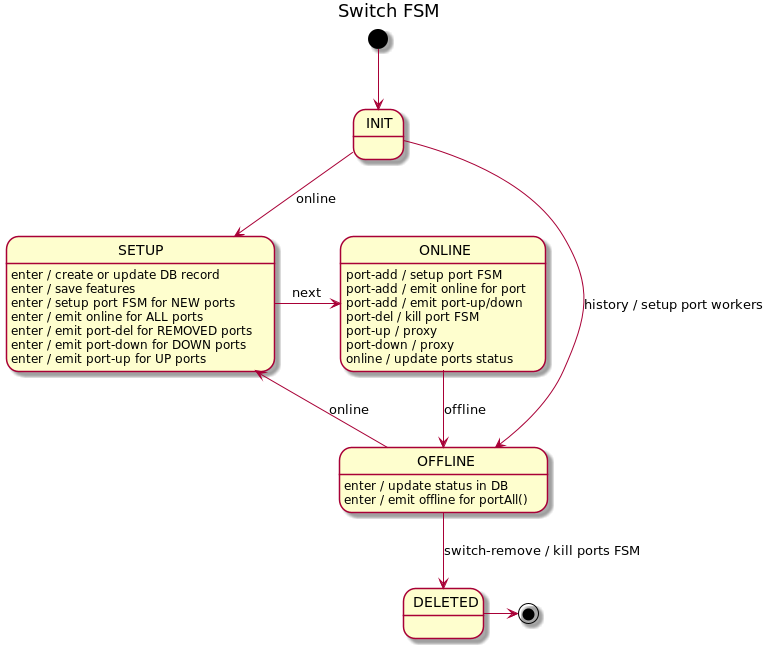

The diagram above was rendered by PlantUML. Its source (embedded in the PNG):
@startuml
title Switch FSM

[*] --> INIT

INIT --> OFFLINE : history / setup port workers
INIT --> SETUP : online

SETUP : enter / create or update DB record
SETUP : enter / save features
SETUP : enter / setup port FSM for NEW ports
SETUP : enter / emit online for ALL ports
SETUP : enter / emit port-del for REMOVED ports
SETUP : enter / emit port-down for DOWN ports
SETUP : enter / emit port-up for UP ports
SETUP -r-> ONLINE : next

ONLINE : port-add / setup port FSM
ONLINE : port-add / emit online for port
ONLINE : port-add / emit port-up/down
ONLINE : port-del / kill port FSM
ONLINE : port-up / proxy
ONLINE : port-down / proxy
ONLINE : online / update ports status
ONLINE --> OFFLINE : offline

OFFLINE : enter / update status in DB
OFFLINE : enter / emit offline for portAll()
OFFLINE --> SETUP : online
OFFLINE --> DELETED: switch-remove / kill ports FSM
DELETED -> [*]

@enduml